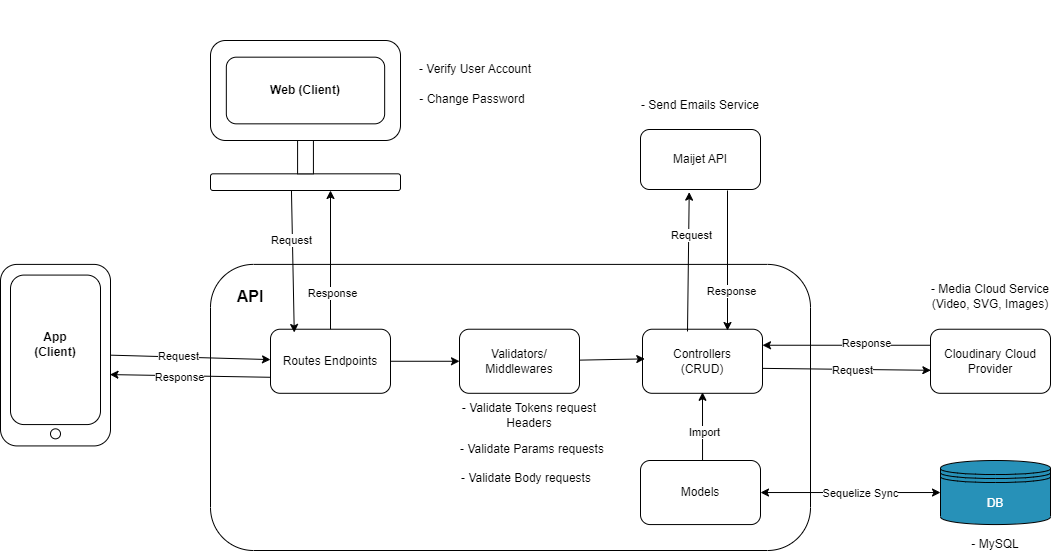

The diagram above was exported from draw.io. Its source (the exported page's mxGraphModel, read from the mxfile embedded in the PNG):
<mxGraphModel dx="1500" dy="1915" grid="1" gridSize="10" guides="1" tooltips="1" connect="1" arrows="1" fold="1" page="1" pageScale="1" pageWidth="827" pageHeight="1169" math="0" shadow="0">
  <root>
    <mxCell id="WIyWlLk6GJQsqaUBKTNV-0" />
    <mxCell id="WIyWlLk6GJQsqaUBKTNV-1" parent="WIyWlLk6GJQsqaUBKTNV-0" />
    <mxCell id="rd_sDqKTqDrHbIy5rWSj-200" value="" style="group" parent="WIyWlLk6GJQsqaUBKTNV-1" connectable="0" vertex="1">
      <mxGeometry x="190" y="-840" width="1060" height="559" as="geometry" />
    </mxCell>
    <mxCell id="rd_sDqKTqDrHbIy5rWSj-208" value="" style="group" parent="rd_sDqKTqDrHbIy5rWSj-200" connectable="0" vertex="1">
      <mxGeometry y="40" width="1060" height="519" as="geometry" />
    </mxCell>
    <mxCell id="rd_sDqKTqDrHbIy5rWSj-1" value="Maijet API" style="rounded=1;whiteSpace=wrap;html=1;" parent="rd_sDqKTqDrHbIy5rWSj-208" vertex="1">
      <mxGeometry x="640" y="89.00000000000011" width="120" height="60" as="geometry" />
    </mxCell>
    <mxCell id="rd_sDqKTqDrHbIy5rWSj-7" value="- Send Emails Service" style="text;html=1;align=center;verticalAlign=middle;whiteSpace=wrap;rounded=0;" parent="rd_sDqKTqDrHbIy5rWSj-208" vertex="1">
      <mxGeometry x="635" y="50" width="130" height="30" as="geometry" />
    </mxCell>
    <mxCell id="rd_sDqKTqDrHbIy5rWSj-8" value="Cloudinary Cloud Provider" style="rounded=1;whiteSpace=wrap;html=1;" parent="rd_sDqKTqDrHbIy5rWSj-208" vertex="1">
      <mxGeometry x="930" y="288.731186440678" width="120" height="64.0677966101695" as="geometry" />
    </mxCell>
    <mxCell id="rd_sDqKTqDrHbIy5rWSj-14" value="- Media Cloud Service (Video, SVG, Images)" style="text;html=1;align=center;verticalAlign=middle;whiteSpace=wrap;rounded=0;" parent="rd_sDqKTqDrHbIy5rWSj-208" vertex="1">
      <mxGeometry x="927" y="239.9962711864407" width="126" height="32.03389830508475" as="geometry" />
    </mxCell>
    <mxCell id="rd_sDqKTqDrHbIy5rWSj-95" value="" style="group" parent="rd_sDqKTqDrHbIy5rWSj-208" connectable="0" vertex="1">
      <mxGeometry y="223.89999999999998" width="110" height="181.52542372881356" as="geometry" />
    </mxCell>
    <mxCell id="rd_sDqKTqDrHbIy5rWSj-96" value="" style="rounded=1;whiteSpace=wrap;html=1;" parent="rd_sDqKTqDrHbIy5rWSj-95" vertex="1">
      <mxGeometry width="110" height="181.52542372881356" as="geometry" />
    </mxCell>
    <mxCell id="rd_sDqKTqDrHbIy5rWSj-97" value="" style="rounded=1;whiteSpace=wrap;html=1;" parent="rd_sDqKTqDrHbIy5rWSj-95" vertex="1">
      <mxGeometry x="10" y="10.677966101694915" width="90" height="149.49152542372883" as="geometry" />
    </mxCell>
    <mxCell id="rd_sDqKTqDrHbIy5rWSj-98" value="" style="ellipse;whiteSpace=wrap;html=1;aspect=fixed;" parent="rd_sDqKTqDrHbIy5rWSj-95" vertex="1">
      <mxGeometry x="50" y="164.4406779661017" width="10" height="10" as="geometry" />
    </mxCell>
    <mxCell id="rd_sDqKTqDrHbIy5rWSj-99" value="&lt;b&gt;App&lt;/b&gt;&lt;div&gt;&lt;b&gt;(Client)&lt;/b&gt;&lt;/div&gt;" style="text;html=1;align=center;verticalAlign=middle;whiteSpace=wrap;rounded=0;" parent="rd_sDqKTqDrHbIy5rWSj-95" vertex="1">
      <mxGeometry x="25" y="64.0677966101695" width="60" height="32.03389830508475" as="geometry" />
    </mxCell>
    <mxCell id="rd_sDqKTqDrHbIy5rWSj-100" value="" style="rounded=1;whiteSpace=wrap;html=1;" parent="rd_sDqKTqDrHbIy5rWSj-208" vertex="1">
      <mxGeometry x="210" y="223.89999999999998" width="600" height="286.1" as="geometry" />
    </mxCell>
    <mxCell id="rd_sDqKTqDrHbIy5rWSj-101" value="Routes Endpoints" style="rounded=1;whiteSpace=wrap;html=1;" parent="rd_sDqKTqDrHbIy5rWSj-208" vertex="1">
      <mxGeometry x="270" y="288.7271186440679" width="120" height="64.0677966101695" as="geometry" />
    </mxCell>
    <mxCell id="rd_sDqKTqDrHbIy5rWSj-103" value="Validators/&lt;div&gt;Middlewares&lt;/div&gt;" style="rounded=1;whiteSpace=wrap;html=1;" parent="rd_sDqKTqDrHbIy5rWSj-208" vertex="1">
      <mxGeometry x="459" y="288.7327118644067" width="120" height="64.0677966101695" as="geometry" />
    </mxCell>
    <mxCell id="rd_sDqKTqDrHbIy5rWSj-104" value="Controllers&lt;div&gt;(CRUD)&lt;/div&gt;" style="rounded=1;whiteSpace=wrap;html=1;" parent="rd_sDqKTqDrHbIy5rWSj-208" vertex="1">
      <mxGeometry x="642" y="288.7271186440678" width="120" height="64.0677966101695" as="geometry" />
    </mxCell>
    <mxCell id="rd_sDqKTqDrHbIy5rWSj-106" value="" style="endArrow=classic;html=1;rounded=0;exitX=1;exitY=0.5;exitDx=0;exitDy=0;" parent="rd_sDqKTqDrHbIy5rWSj-208" source="rd_sDqKTqDrHbIy5rWSj-96" target="rd_sDqKTqDrHbIy5rWSj-101" edge="1">
      <mxGeometry width="50" height="50" relative="1" as="geometry">
        <mxPoint x="340" y="340" as="sourcePoint" />
        <mxPoint x="390" y="290" as="targetPoint" />
      </mxGeometry>
    </mxCell>
    <mxCell id="rd_sDqKTqDrHbIy5rWSj-108" value="Request" style="edgeLabel;html=1;align=center;verticalAlign=middle;resizable=0;points=[];" parent="rd_sDqKTqDrHbIy5rWSj-106" connectable="0" vertex="1">
      <mxGeometry x="-0.2393" y="2" relative="1" as="geometry">
        <mxPoint x="6" y="1" as="offset" />
      </mxGeometry>
    </mxCell>
    <mxCell id="rd_sDqKTqDrHbIy5rWSj-110" value="" style="endArrow=classic;html=1;rounded=0;entryX=0.995;entryY=0.607;entryDx=0;entryDy=0;entryPerimeter=0;exitX=0;exitY=0.75;exitDx=0;exitDy=0;" parent="rd_sDqKTqDrHbIy5rWSj-208" source="rd_sDqKTqDrHbIy5rWSj-101" target="rd_sDqKTqDrHbIy5rWSj-96" edge="1">
      <mxGeometry width="50" height="50" relative="1" as="geometry">
        <mxPoint x="230" y="370" as="sourcePoint" />
        <mxPoint x="280" y="320" as="targetPoint" />
      </mxGeometry>
    </mxCell>
    <mxCell id="rd_sDqKTqDrHbIy5rWSj-111" value="Response" style="edgeLabel;html=1;align=center;verticalAlign=middle;resizable=0;points=[];" parent="rd_sDqKTqDrHbIy5rWSj-110" connectable="0" vertex="1">
      <mxGeometry x="-0.0076" y="1" relative="1" as="geometry">
        <mxPoint x="-12" as="offset" />
      </mxGeometry>
    </mxCell>
    <mxCell id="rd_sDqKTqDrHbIy5rWSj-151" value="&lt;b&gt;&lt;font style=&quot;font-size: 16px;&quot;&gt;API&lt;/font&gt;&lt;/b&gt;" style="text;html=1;align=center;verticalAlign=middle;whiteSpace=wrap;rounded=0;" parent="rd_sDqKTqDrHbIy5rWSj-208" vertex="1">
      <mxGeometry x="220" y="239.99711864406788" width="60" height="32.03389830508475" as="geometry" />
    </mxCell>
    <mxCell id="rd_sDqKTqDrHbIy5rWSj-154" value="- Validate Tokens request&lt;div&gt;Headers&lt;/div&gt;" style="text;html=1;align=center;verticalAlign=middle;whiteSpace=wrap;rounded=0;" parent="rd_sDqKTqDrHbIy5rWSj-208" vertex="1">
      <mxGeometry x="448.25" y="360" width="161.75" height="30" as="geometry" />
    </mxCell>
    <mxCell id="rd_sDqKTqDrHbIy5rWSj-155" value="Models" style="rounded=1;whiteSpace=wrap;html=1;" parent="rd_sDqKTqDrHbIy5rWSj-208" vertex="1">
      <mxGeometry x="640" y="419.99711864406777" width="120" height="64.0677966101695" as="geometry" />
    </mxCell>
    <mxCell id="rd_sDqKTqDrHbIy5rWSj-162" value="" style="endArrow=classic;html=1;rounded=0;entryX=0.5;entryY=1;entryDx=0;entryDy=0;exitX=0.517;exitY=0;exitDx=0;exitDy=0;exitPerimeter=0;" parent="rd_sDqKTqDrHbIy5rWSj-208" source="rd_sDqKTqDrHbIy5rWSj-155" edge="1">
      <mxGeometry width="50" height="50" relative="1" as="geometry">
        <mxPoint x="705" y="419" as="sourcePoint" />
        <mxPoint x="702" y="351.79491525423737" as="targetPoint" />
      </mxGeometry>
    </mxCell>
    <mxCell id="rd_sDqKTqDrHbIy5rWSj-163" value="Import" style="edgeLabel;html=1;align=center;verticalAlign=middle;resizable=0;points=[];" parent="rd_sDqKTqDrHbIy5rWSj-162" connectable="0" vertex="1">
      <mxGeometry x="0.0578" y="-1" relative="1" as="geometry">
        <mxPoint y="7" as="offset" />
      </mxGeometry>
    </mxCell>
    <mxCell id="rd_sDqKTqDrHbIy5rWSj-164" value="&lt;font color=&quot;#ffffff&quot;&gt;DB&lt;/font&gt;" style="shape=datastore;whiteSpace=wrap;html=1;fillColor=#2791B8;" parent="rd_sDqKTqDrHbIy5rWSj-208" vertex="1">
      <mxGeometry x="940" y="420.0003389830508" width="110" height="64.0677966101695" as="geometry" />
    </mxCell>
    <mxCell id="rd_sDqKTqDrHbIy5rWSj-165" value="" style="endArrow=classic;startArrow=classic;html=1;rounded=0;entryX=0;entryY=0.5;entryDx=0;entryDy=0;exitX=1;exitY=0.5;exitDx=0;exitDy=0;" parent="rd_sDqKTqDrHbIy5rWSj-208" source="rd_sDqKTqDrHbIy5rWSj-155" target="rd_sDqKTqDrHbIy5rWSj-164" edge="1">
      <mxGeometry width="50" height="50" relative="1" as="geometry">
        <mxPoint x="730" y="480" as="sourcePoint" />
        <mxPoint x="780" y="430" as="targetPoint" />
      </mxGeometry>
    </mxCell>
    <mxCell id="rd_sDqKTqDrHbIy5rWSj-166" value="Sequelize Sync" style="edgeLabel;html=1;align=center;verticalAlign=middle;resizable=0;points=[];" parent="rd_sDqKTqDrHbIy5rWSj-165" connectable="0" vertex="1">
      <mxGeometry x="-0.0108" y="3" relative="1" as="geometry">
        <mxPoint x="11" y="3" as="offset" />
      </mxGeometry>
    </mxCell>
    <mxCell id="rd_sDqKTqDrHbIy5rWSj-30" value="- MySQL" style="text;html=1;align=center;verticalAlign=middle;whiteSpace=wrap;rounded=0;" parent="rd_sDqKTqDrHbIy5rWSj-208" vertex="1">
      <mxGeometry x="930" y="489" width="130" height="30" as="geometry" />
    </mxCell>
    <mxCell id="rd_sDqKTqDrHbIy5rWSj-168" value="" style="endArrow=classic;html=1;rounded=0;exitX=0.375;exitY=0.035;exitDx=0;exitDy=0;exitPerimeter=0;entryX=0.406;entryY=1.044;entryDx=0;entryDy=0;entryPerimeter=0;" parent="rd_sDqKTqDrHbIy5rWSj-208" source="rd_sDqKTqDrHbIy5rWSj-104" target="rd_sDqKTqDrHbIy5rWSj-1" edge="1">
      <mxGeometry width="50" height="50" relative="1" as="geometry">
        <mxPoint x="810" y="230" as="sourcePoint" />
        <mxPoint x="690" y="160" as="targetPoint" />
      </mxGeometry>
    </mxCell>
    <mxCell id="rd_sDqKTqDrHbIy5rWSj-169" value="Request" style="edgeLabel;html=1;align=center;verticalAlign=middle;resizable=0;points=[];" parent="rd_sDqKTqDrHbIy5rWSj-168" connectable="0" vertex="1">
      <mxGeometry x="0.1461" relative="1" as="geometry">
        <mxPoint x="2" y="-17" as="offset" />
      </mxGeometry>
    </mxCell>
    <mxCell id="rd_sDqKTqDrHbIy5rWSj-172" value="" style="endArrow=classic;html=1;rounded=0;" parent="rd_sDqKTqDrHbIy5rWSj-208" edge="1">
      <mxGeometry width="50" height="50" relative="1" as="geometry">
        <mxPoint x="727" y="150" as="sourcePoint" />
        <mxPoint x="727" y="290" as="targetPoint" />
      </mxGeometry>
    </mxCell>
    <mxCell id="rd_sDqKTqDrHbIy5rWSj-173" value="Response" style="edgeLabel;html=1;align=center;verticalAlign=middle;resizable=0;points=[];" parent="rd_sDqKTqDrHbIy5rWSj-172" connectable="0" vertex="1">
      <mxGeometry x="-0.241" y="1" relative="1" as="geometry">
        <mxPoint x="2" y="47" as="offset" />
      </mxGeometry>
    </mxCell>
    <mxCell id="rd_sDqKTqDrHbIy5rWSj-176" value="" style="endArrow=classic;html=1;rounded=0;entryX=0.003;entryY=0.641;entryDx=0;entryDy=0;entryPerimeter=0;exitX=1.004;exitY=0.611;exitDx=0;exitDy=0;exitPerimeter=0;" parent="rd_sDqKTqDrHbIy5rWSj-208" source="rd_sDqKTqDrHbIy5rWSj-104" target="rd_sDqKTqDrHbIy5rWSj-8" edge="1">
      <mxGeometry width="50" height="50" relative="1" as="geometry">
        <mxPoint x="750" y="300" as="sourcePoint" />
        <mxPoint x="800" y="250" as="targetPoint" />
      </mxGeometry>
    </mxCell>
    <mxCell id="rd_sDqKTqDrHbIy5rWSj-177" value="Request" style="edgeLabel;html=1;align=center;verticalAlign=middle;resizable=0;points=[];" parent="rd_sDqKTqDrHbIy5rWSj-176" connectable="0" vertex="1">
      <mxGeometry x="-0.3666" relative="1" as="geometry">
        <mxPoint x="36" y="1" as="offset" />
      </mxGeometry>
    </mxCell>
    <mxCell id="rd_sDqKTqDrHbIy5rWSj-178" value="" style="endArrow=classic;html=1;rounded=0;exitX=0;exitY=0.25;exitDx=0;exitDy=0;entryX=1;entryY=0.25;entryDx=0;entryDy=0;" parent="rd_sDqKTqDrHbIy5rWSj-208" source="rd_sDqKTqDrHbIy5rWSj-8" target="rd_sDqKTqDrHbIy5rWSj-104" edge="1">
      <mxGeometry width="50" height="50" relative="1" as="geometry">
        <mxPoint x="750" y="300" as="sourcePoint" />
        <mxPoint x="800" y="250" as="targetPoint" />
      </mxGeometry>
    </mxCell>
    <mxCell id="rd_sDqKTqDrHbIy5rWSj-179" value="Response" style="edgeLabel;html=1;align=center;verticalAlign=middle;resizable=0;points=[];" parent="rd_sDqKTqDrHbIy5rWSj-178" connectable="0" vertex="1">
      <mxGeometry x="-0.1204" y="1" relative="1" as="geometry">
        <mxPoint x="10" y="-3" as="offset" />
      </mxGeometry>
    </mxCell>
    <mxCell id="rd_sDqKTqDrHbIy5rWSj-185" value="" style="group" parent="rd_sDqKTqDrHbIy5rWSj-208" connectable="0" vertex="1">
      <mxGeometry x="210" width="190" height="150" as="geometry" />
    </mxCell>
    <mxCell id="rd_sDqKTqDrHbIy5rWSj-186" value="" style="rounded=1;whiteSpace=wrap;html=1;" parent="rd_sDqKTqDrHbIy5rWSj-185" vertex="1">
      <mxGeometry y="133.33333333333331" width="190" height="16.666666666666664" as="geometry" />
    </mxCell>
    <mxCell id="rd_sDqKTqDrHbIy5rWSj-187" value="" style="rounded=1;whiteSpace=wrap;html=1;" parent="rd_sDqKTqDrHbIy5rWSj-185" vertex="1">
      <mxGeometry width="190" height="100" as="geometry" />
    </mxCell>
    <mxCell id="rd_sDqKTqDrHbIy5rWSj-188" value="&lt;b&gt;Web (Client)&lt;/b&gt;" style="rounded=1;whiteSpace=wrap;html=1;" parent="rd_sDqKTqDrHbIy5rWSj-185" vertex="1">
      <mxGeometry x="15.833333333333332" y="16.666666666666664" width="158.33333333333331" height="66.66666666666666" as="geometry" />
    </mxCell>
    <mxCell id="rd_sDqKTqDrHbIy5rWSj-189" value="" style="rounded=0;whiteSpace=wrap;html=1;direction=south;" parent="rd_sDqKTqDrHbIy5rWSj-185" vertex="1">
      <mxGeometry x="87.08333333333333" y="100" width="15.833333333333332" height="33.33333333333333" as="geometry" />
    </mxCell>
    <mxCell id="rd_sDqKTqDrHbIy5rWSj-196" value="" style="endArrow=classic;html=1;rounded=0;" parent="rd_sDqKTqDrHbIy5rWSj-208" source="rd_sDqKTqDrHbIy5rWSj-101" edge="1">
      <mxGeometry width="50" height="50" relative="1" as="geometry">
        <mxPoint x="160" y="330" as="sourcePoint" />
        <mxPoint x="330" y="150" as="targetPoint" />
      </mxGeometry>
    </mxCell>
    <mxCell id="rd_sDqKTqDrHbIy5rWSj-197" value="Response" style="edgeLabel;html=1;align=center;verticalAlign=middle;resizable=0;points=[];" parent="rd_sDqKTqDrHbIy5rWSj-196" connectable="0" vertex="1">
      <mxGeometry x="0.1541" y="-1" relative="1" as="geometry">
        <mxPoint y="44" as="offset" />
      </mxGeometry>
    </mxCell>
    <mxCell id="rd_sDqKTqDrHbIy5rWSj-198" value="" style="endArrow=classic;html=1;rounded=0;exitX=0.426;exitY=0.976;exitDx=0;exitDy=0;exitPerimeter=0;entryX=0.198;entryY=0.051;entryDx=0;entryDy=0;entryPerimeter=0;" parent="rd_sDqKTqDrHbIy5rWSj-208" source="rd_sDqKTqDrHbIy5rWSj-186" target="rd_sDqKTqDrHbIy5rWSj-101" edge="1">
      <mxGeometry width="50" height="50" relative="1" as="geometry">
        <mxPoint x="290" y="260" as="sourcePoint" />
        <mxPoint x="340" y="210" as="targetPoint" />
      </mxGeometry>
    </mxCell>
    <mxCell id="rd_sDqKTqDrHbIy5rWSj-199" value="Request" style="edgeLabel;html=1;align=center;verticalAlign=middle;resizable=0;points=[];" parent="rd_sDqKTqDrHbIy5rWSj-198" connectable="0" vertex="1">
      <mxGeometry x="-0.4357" y="-1" relative="1" as="geometry">
        <mxPoint y="10" as="offset" />
      </mxGeometry>
    </mxCell>
    <mxCell id="rd_sDqKTqDrHbIy5rWSj-205" value="- Validate Params requests" style="text;html=1;align=center;verticalAlign=middle;whiteSpace=wrap;rounded=0;" parent="rd_sDqKTqDrHbIy5rWSj-208" vertex="1">
      <mxGeometry x="458" y="394" width="148" height="30" as="geometry" />
    </mxCell>
    <mxCell id="rd_sDqKTqDrHbIy5rWSj-206" value="- Validate Body requests" style="text;html=1;align=center;verticalAlign=middle;whiteSpace=wrap;rounded=0;" parent="rd_sDqKTqDrHbIy5rWSj-208" vertex="1">
      <mxGeometry x="457" y="423.43" width="138" height="30" as="geometry" />
    </mxCell>
    <mxCell id="7CoNYnV4XTn6fVhVjbSo-4" value="" style="endArrow=classic;startArrow=none;html=1;rounded=0;entryX=0.019;entryY=0.463;entryDx=0;entryDy=0;entryPerimeter=0;startFill=0;" parent="rd_sDqKTqDrHbIy5rWSj-208" source="rd_sDqKTqDrHbIy5rWSj-103" target="rd_sDqKTqDrHbIy5rWSj-104" edge="1">
      <mxGeometry width="50" height="50" relative="1" as="geometry">
        <mxPoint x="600" y="364" as="sourcePoint" />
        <mxPoint x="650" y="314" as="targetPoint" />
      </mxGeometry>
    </mxCell>
    <mxCell id="rd_sDqKTqDrHbIy5rWSj-195" value="- Verify User Account" style="text;html=1;align=center;verticalAlign=middle;whiteSpace=wrap;rounded=0;" parent="rd_sDqKTqDrHbIy5rWSj-208" vertex="1">
      <mxGeometry x="410" y="14" width="130" height="30" as="geometry" />
    </mxCell>
    <mxCell id="cvangmFbRL45dlCx7aZW-1" value="- Change Password" style="text;html=1;align=center;verticalAlign=middle;whiteSpace=wrap;rounded=0;" vertex="1" parent="rd_sDqKTqDrHbIy5rWSj-208">
      <mxGeometry x="417" y="44" width="110" height="30" as="geometry" />
    </mxCell>
    <mxCell id="cvangmFbRL45dlCx7aZW-2" value="" style="endArrow=classic;html=1;rounded=0;exitX=1;exitY=0.5;exitDx=0;exitDy=0;entryX=0;entryY=0.5;entryDx=0;entryDy=0;" edge="1" parent="rd_sDqKTqDrHbIy5rWSj-208" source="rd_sDqKTqDrHbIy5rWSj-101" target="rd_sDqKTqDrHbIy5rWSj-103">
      <mxGeometry width="50" height="50" relative="1" as="geometry">
        <mxPoint x="450" y="320" as="sourcePoint" />
        <mxPoint x="500" y="270" as="targetPoint" />
      </mxGeometry>
    </mxCell>
  </root>
</mxGraphModel>